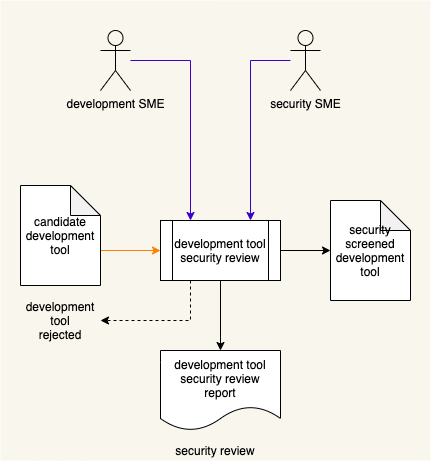

The diagram above was exported from draw.io. Its source (the exported page's mxGraphModel, read from the mxfile embedded in the PNG):
<mxGraphModel dx="3506" dy="2597" grid="1" gridSize="10" guides="1" tooltips="1" connect="1" arrows="1" fold="1" page="0" pageScale="1" pageWidth="850" pageHeight="1100" math="0" shadow="0">
  <root>
    <mxCell id="0" />
    <mxCell id="1" parent="0" />
    <mxCell id="2" value="" style="rounded=0;whiteSpace=wrap;html=1;fillColor=#f9f7ed;strokeColor=none;" vertex="1" parent="1">
      <mxGeometry x="-2300" y="-1380" width="430" height="460" as="geometry" />
    </mxCell>
    <mxCell id="3" value="development tool security review&lt;br&gt;report" style="shape=document;whiteSpace=wrap;html=1;boundedLbl=1;" vertex="1" parent="1">
      <mxGeometry x="-2140" y="-1030" width="120" height="80" as="geometry" />
    </mxCell>
    <mxCell id="4" value="" style="edgeStyle=orthogonalEdgeStyle;rounded=0;orthogonalLoop=1;jettySize=auto;html=1;entryX=0.75;entryY=0;entryDx=0;entryDy=0;fillColor=#6a00ff;strokeColor=#3700CC;" edge="1" source="5" target="12" parent="1">
      <mxGeometry x="0.6471" relative="1" as="geometry">
        <mxPoint x="-2210" y="-1200" as="targetPoint" />
        <mxPoint as="offset" />
      </mxGeometry>
    </mxCell>
    <mxCell id="5" value="&lt;span style=&quot;background-color: rgb(249 , 247 , 237)&quot;&gt;security SME&lt;/span&gt;" style="shape=umlActor;verticalLabelPosition=bottom;labelBackgroundColor=#ffffff;verticalAlign=top;html=1;outlineConnect=0;fillColor=none;" vertex="1" parent="1">
      <mxGeometry x="-2010" y="-1350" width="30" height="60" as="geometry" />
    </mxCell>
    <mxCell id="6" style="edgeStyle=orthogonalEdgeStyle;rounded=0;orthogonalLoop=1;jettySize=auto;html=1;entryX=0.25;entryY=0;entryDx=0;entryDy=0;fillColor=#6a00ff;strokeColor=#3700CC;" edge="1" source="7" target="12" parent="1">
      <mxGeometry relative="1" as="geometry">
        <Array as="points">
          <mxPoint x="-2110" y="-1320" />
        </Array>
      </mxGeometry>
    </mxCell>
    <mxCell id="7" value="&lt;span style=&quot;background-color: rgb(249 , 247 , 237)&quot;&gt;development SME&lt;/span&gt;" style="shape=umlActor;verticalLabelPosition=bottom;labelBackgroundColor=#ffffff;verticalAlign=top;html=1;outlineConnect=0;fillColor=none;" vertex="1" parent="1">
      <mxGeometry x="-2200" y="-1350" width="30" height="60" as="geometry" />
    </mxCell>
    <mxCell id="8" value="security screened development tool" style="shape=note;whiteSpace=wrap;html=1;backgroundOutline=1;darkOpacity=0.05;" vertex="1" parent="1">
      <mxGeometry x="-1970" y="-1180" width="80" height="100" as="geometry" />
    </mxCell>
    <mxCell id="9" style="edgeStyle=orthogonalEdgeStyle;rounded=0;orthogonalLoop=1;jettySize=auto;html=1;entryX=0.5;entryY=0;entryDx=0;entryDy=0;exitX=0.5;exitY=1;exitDx=0;exitDy=0;" edge="1" source="12" target="3" parent="1">
      <mxGeometry relative="1" as="geometry" />
    </mxCell>
    <mxCell id="10" style="edgeStyle=orthogonalEdgeStyle;rounded=0;orthogonalLoop=1;jettySize=auto;html=1;entryX=0;entryY=0.5;entryDx=0;entryDy=0;entryPerimeter=0;" edge="1" source="12" target="8" parent="1">
      <mxGeometry relative="1" as="geometry" />
    </mxCell>
    <mxCell id="11" style="edgeStyle=orthogonalEdgeStyle;rounded=0;orthogonalLoop=1;jettySize=auto;html=1;exitX=0.25;exitY=1;exitDx=0;exitDy=0;entryX=1;entryY=0.5;entryDx=0;entryDy=0;dashed=1;" edge="1" source="12" target="16" parent="1">
      <mxGeometry relative="1" as="geometry" />
    </mxCell>
    <mxCell id="12" value="development tool security review" style="shape=process;whiteSpace=wrap;html=1;backgroundOutline=1;" vertex="1" parent="1">
      <mxGeometry x="-2140" y="-1160" width="120" height="60" as="geometry" />
    </mxCell>
    <mxCell id="13" value="security review" style="text;html=1;strokeColor=none;fillColor=none;align=center;verticalAlign=middle;whiteSpace=wrap;rounded=0;" vertex="1" parent="1">
      <mxGeometry x="-2300" y="-940" width="430" height="20" as="geometry" />
    </mxCell>
    <mxCell id="14" style="edgeStyle=orthogonalEdgeStyle;rounded=0;orthogonalLoop=1;jettySize=auto;html=1;exitX=0;exitY=0;exitDx=80;exitDy=65;exitPerimeter=0;entryX=0;entryY=0.5;entryDx=0;entryDy=0;strokeColor=#FF8000;" edge="1" source="15" target="12" parent="1">
      <mxGeometry relative="1" as="geometry" />
    </mxCell>
    <mxCell id="15" value="candidate development tool" style="shape=note;whiteSpace=wrap;html=1;backgroundOutline=1;darkOpacity=0.05;" vertex="1" parent="1">
      <mxGeometry x="-2280" y="-1195" width="80" height="100" as="geometry" />
    </mxCell>
    <mxCell id="16" value="development tool&lt;br&gt;rejected" style="text;html=1;strokeColor=none;fillColor=none;align=center;verticalAlign=middle;whiteSpace=wrap;rounded=0;" vertex="1" parent="1">
      <mxGeometry x="-2280" y="-1100" width="80" height="80" as="geometry" />
    </mxCell>
  </root>
</mxGraphModel>